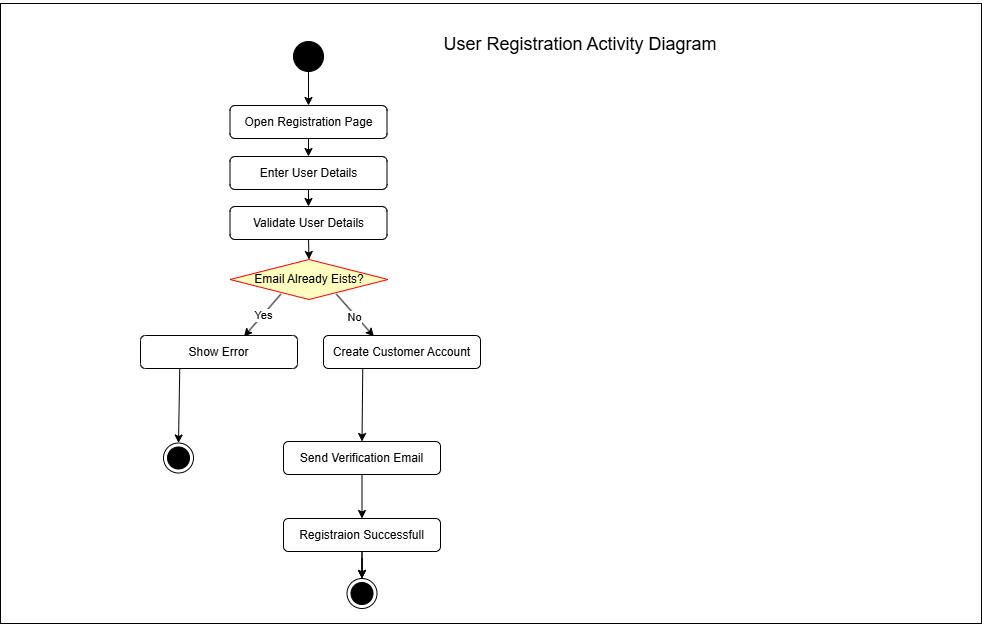

The diagram above was exported from draw.io. Its source (the exported page's mxGraphModel, read from the mxfile embedded in the PNG):
<mxGraphModel dx="1013" dy="729" grid="0" gridSize="10" guides="1" tooltips="1" connect="1" arrows="1" fold="1" page="1" pageScale="1" pageWidth="1000" pageHeight="700" math="0" shadow="0">
  <root>
    <mxCell id="0" />
    <mxCell id="1" parent="0" />
    <mxCell id="OShRlM0WljrrIhOzq7Ea-1" parent="1" style="rounded=0;whiteSpace=wrap;html=1;" value="" vertex="1">
      <mxGeometry height="620" width="981" x="37" y="38" as="geometry" />
    </mxCell>
    <mxCell id="OShRlM0WljrrIhOzq7Ea-2" parent="1" style="ellipse;fillColor=strokeColor;html=1;" value="" vertex="1">
      <mxGeometry height="30" width="30" x="330" y="76" as="geometry" />
    </mxCell>
    <mxCell id="OShRlM0WljrrIhOzq7Ea-3" parent="1" style="rounded=1;whiteSpace=wrap;html=1;" value="Enter User Details" vertex="1">
      <mxGeometry height="33" width="157" x="266.5" y="191" as="geometry" />
    </mxCell>
    <mxCell id="OShRlM0WljrrIhOzq7Ea-4" parent="1" style="rounded=1;whiteSpace=wrap;html=1;" value="Open Registration Page" vertex="1">
      <mxGeometry height="33" width="157" x="266.5" y="140" as="geometry" />
    </mxCell>
    <mxCell id="OShRlM0WljrrIhOzq7Ea-5" parent="1" style="rounded=1;whiteSpace=wrap;html=1;" value="Validate User Details" vertex="1">
      <mxGeometry height="33" width="157" x="266.5" y="241" as="geometry" />
    </mxCell>
    <mxCell id="OShRlM0WljrrIhOzq7Ea-14" parent="1" style="rhombus;whiteSpace=wrap;html=1;fontColor=#000000;fillColor=#ffffc0;strokeColor=#ff0000;" value="Email Already Eists?" vertex="1">
      <mxGeometry height="40" width="158" x="266.5" y="294" as="geometry" />
    </mxCell>
    <mxCell id="OShRlM0WljrrIhOzq7Ea-18" edge="1" parent="1" source="OShRlM0WljrrIhOzq7Ea-14" style="endArrow=classic;html=1;rounded=0;exitX=0.322;exitY=0.867;exitDx=0;exitDy=0;exitPerimeter=0;entryX=0.659;entryY=0.032;entryDx=0;entryDy=0;entryPerimeter=0;" target="OShRlM0WljrrIhOzq7Ea-26" value="">
      <mxGeometry relative="1" as="geometry">
        <mxPoint x="354" y="342" as="sourcePoint" />
        <mxPoint x="454" y="342" as="targetPoint" />
      </mxGeometry>
    </mxCell>
    <mxCell id="OShRlM0WljrrIhOzq7Ea-19" connectable="0" parent="OShRlM0WljrrIhOzq7Ea-18" style="edgeLabel;resizable=0;html=1;;align=center;verticalAlign=middle;" value="Yes" vertex="1">
      <mxGeometry relative="1" as="geometry" />
    </mxCell>
    <mxCell id="OShRlM0WljrrIhOzq7Ea-21" edge="1" parent="1" source="OShRlM0WljrrIhOzq7Ea-14" style="endArrow=classic;html=1;rounded=0;exitX=0.673;exitY=0.867;exitDx=0;exitDy=0;exitPerimeter=0;entryX=0.321;entryY=0.028;entryDx=0;entryDy=0;entryPerimeter=0;" target="OShRlM0WljrrIhOzq7Ea-27" value="">
      <mxGeometry relative="1" as="geometry">
        <mxPoint x="354" y="342" as="sourcePoint" />
        <mxPoint x="571.65" y="481.92" as="targetPoint" />
      </mxGeometry>
    </mxCell>
    <mxCell id="OShRlM0WljrrIhOzq7Ea-23" connectable="0" parent="OShRlM0WljrrIhOzq7Ea-21" style="edgeLabel;html=1;align=center;verticalAlign=middle;resizable=0;points=[];" value="No" vertex="1">
      <mxGeometry relative="1" x="0.0082" y="-2" as="geometry">
        <mxPoint as="offset" />
      </mxGeometry>
    </mxCell>
    <mxCell id="OShRlM0WljrrIhOzq7Ea-26" parent="1" style="rounded=1;whiteSpace=wrap;html=1;" value="Show Error" vertex="1">
      <mxGeometry height="33" width="157" x="177" y="370" as="geometry" />
    </mxCell>
    <mxCell id="OShRlM0WljrrIhOzq7Ea-27" parent="1" style="rounded=1;whiteSpace=wrap;html=1;" value="Create Customer Account" vertex="1">
      <mxGeometry height="33" width="157" x="360" y="370" as="geometry" />
    </mxCell>
    <mxCell id="OShRlM0WljrrIhOzq7Ea-34" edge="1" parent="1" source="OShRlM0WljrrIhOzq7Ea-26" style="endArrow=classic;html=1;rounded=0;exitX=0.25;exitY=1;exitDx=0;exitDy=0;entryX=0.5;entryY=0;entryDx=0;entryDy=0;" target="OShRlM0WljrrIhOzq7Ea-50" value="">
      <mxGeometry height="50" relative="1" width="50" as="geometry">
        <mxPoint x="380" y="366" as="sourcePoint" />
        <mxPoint x="430" y="316" as="targetPoint" />
      </mxGeometry>
    </mxCell>
    <mxCell id="OShRlM0WljrrIhOzq7Ea-35" edge="1" parent="1" source="OShRlM0WljrrIhOzq7Ea-27" style="endArrow=classic;html=1;rounded=0;exitX=0.25;exitY=1;exitDx=0;exitDy=0;entryX=0.5;entryY=0;entryDx=0;entryDy=0;" target="OShRlM0WljrrIhOzq7Ea-36" value="">
      <mxGeometry height="50" relative="1" width="50" as="geometry">
        <mxPoint x="380" y="366" as="sourcePoint" />
        <mxPoint x="421.6199999999999" y="440.89599999999996" as="targetPoint" />
      </mxGeometry>
    </mxCell>
    <mxCell id="OShRlM0WljrrIhOzq7Ea-36" parent="1" style="rounded=1;whiteSpace=wrap;html=1;" value="Send Verification Email" vertex="1">
      <mxGeometry height="33" width="157" x="320" y="476" as="geometry" />
    </mxCell>
    <mxCell id="OShRlM0WljrrIhOzq7Ea-53" edge="1" parent="1" source="OShRlM0WljrrIhOzq7Ea-39" style="edgeStyle=orthogonalEdgeStyle;rounded=0;orthogonalLoop=1;jettySize=auto;html=1;" target="OShRlM0WljrrIhOzq7Ea-40" value="">
      <mxGeometry relative="1" as="geometry" />
    </mxCell>
    <mxCell id="OShRlM0WljrrIhOzq7Ea-39" parent="1" style="rounded=1;whiteSpace=wrap;html=1;" value="Registraion Successfull" vertex="1">
      <mxGeometry height="33" width="157" x="320" y="553" as="geometry" />
    </mxCell>
    <mxCell id="OShRlM0WljrrIhOzq7Ea-40" parent="1" style="ellipse;html=1;shape=endState;fillColor=strokeColor;" value="" vertex="1">
      <mxGeometry height="30" width="30" x="383.5" y="613" as="geometry" />
    </mxCell>
    <mxCell id="OShRlM0WljrrIhOzq7Ea-41" edge="1" parent="1" source="OShRlM0WljrrIhOzq7Ea-39" style="edgeStyle=orthogonalEdgeStyle;rounded=0;orthogonalLoop=1;jettySize=auto;html=1;innerLoopWaypoints=1;exitX=0.5;exitY=1;exitDx=0;exitDy=0;" target="OShRlM0WljrrIhOzq7Ea-39">
      <mxGeometry relative="1" as="geometry" />
    </mxCell>
    <mxCell id="OShRlM0WljrrIhOzq7Ea-42" edge="1" parent="1" source="OShRlM0WljrrIhOzq7Ea-2" style="endArrow=classic;html=1;rounded=0;exitX=0.5;exitY=1;exitDx=0;exitDy=0;entryX=0.5;entryY=0;entryDx=0;entryDy=0;" target="OShRlM0WljrrIhOzq7Ea-4" value="">
      <mxGeometry height="50" relative="1" width="50" as="geometry">
        <mxPoint x="652" y="174" as="sourcePoint" />
        <mxPoint x="702" y="124" as="targetPoint" />
      </mxGeometry>
    </mxCell>
    <mxCell id="OShRlM0WljrrIhOzq7Ea-43" edge="1" parent="1" source="OShRlM0WljrrIhOzq7Ea-4" style="endArrow=classic;html=1;rounded=0;exitX=0.5;exitY=1;exitDx=0;exitDy=0;entryX=0.5;entryY=0;entryDx=0;entryDy=0;" target="OShRlM0WljrrIhOzq7Ea-3" value="">
      <mxGeometry height="50" relative="1" width="50" as="geometry">
        <mxPoint x="380" y="366" as="sourcePoint" />
        <mxPoint x="430" y="316" as="targetPoint" />
      </mxGeometry>
    </mxCell>
    <mxCell id="OShRlM0WljrrIhOzq7Ea-44" edge="1" parent="1" source="OShRlM0WljrrIhOzq7Ea-3" style="endArrow=classic;html=1;rounded=0;exitX=0.5;exitY=1;exitDx=0;exitDy=0;entryX=0.5;entryY=0;entryDx=0;entryDy=0;" target="OShRlM0WljrrIhOzq7Ea-5" value="">
      <mxGeometry height="50" relative="1" width="50" as="geometry">
        <mxPoint x="380" y="366" as="sourcePoint" />
        <mxPoint x="430" y="316" as="targetPoint" />
      </mxGeometry>
    </mxCell>
    <mxCell id="OShRlM0WljrrIhOzq7Ea-45" edge="1" parent="1" source="OShRlM0WljrrIhOzq7Ea-5" style="endArrow=classic;html=1;rounded=0;exitX=0.5;exitY=1;exitDx=0;exitDy=0;entryX=0.5;entryY=0;entryDx=0;entryDy=0;" target="OShRlM0WljrrIhOzq7Ea-14" value="">
      <mxGeometry height="50" relative="1" width="50" as="geometry">
        <mxPoint x="380" y="366" as="sourcePoint" />
        <mxPoint x="430" y="316" as="targetPoint" />
      </mxGeometry>
    </mxCell>
    <mxCell id="OShRlM0WljrrIhOzq7Ea-48" edge="1" parent="1" source="OShRlM0WljrrIhOzq7Ea-36" style="endArrow=classic;html=1;rounded=0;exitX=0.5;exitY=1;exitDx=0;exitDy=0;entryX=0.5;entryY=0;entryDx=0;entryDy=0;" target="OShRlM0WljrrIhOzq7Ea-39" value="">
      <mxGeometry height="50" relative="1" width="50" as="geometry">
        <mxPoint x="380" y="366" as="sourcePoint" />
        <mxPoint x="430" y="316" as="targetPoint" />
      </mxGeometry>
    </mxCell>
    <mxCell id="OShRlM0WljrrIhOzq7Ea-49" parent="1" style="text;html=1;whiteSpace=wrap;strokeColor=none;fillColor=none;align=center;verticalAlign=middle;rounded=0;" value="&lt;font style=&quot;font-size: 18px;&quot;&gt;User Registration Activity Diagram&lt;/font&gt;" vertex="1">
      <mxGeometry height="87" width="316" x="459" y="35" as="geometry" />
    </mxCell>
    <mxCell id="OShRlM0WljrrIhOzq7Ea-50" parent="1" style="ellipse;html=1;shape=endState;fillColor=strokeColor;" value="" vertex="1">
      <mxGeometry height="30" width="30" x="200" y="477.5" as="geometry" />
    </mxCell>
    <mxCell id="OShRlM0WljrrIhOzq7Ea-51" edge="1" parent="1" source="OShRlM0WljrrIhOzq7Ea-39" style="endArrow=classic;html=1;rounded=0;exitX=0.5;exitY=1;exitDx=0;exitDy=0;entryX=0.5;entryY=0;entryDx=0;entryDy=0;" target="OShRlM0WljrrIhOzq7Ea-40" value="">
      <mxGeometry height="50" relative="1" width="50" as="geometry">
        <mxPoint x="466" y="378" as="sourcePoint" />
        <mxPoint x="516" y="328" as="targetPoint" />
      </mxGeometry>
    </mxCell>
  </root>
</mxGraphModel>